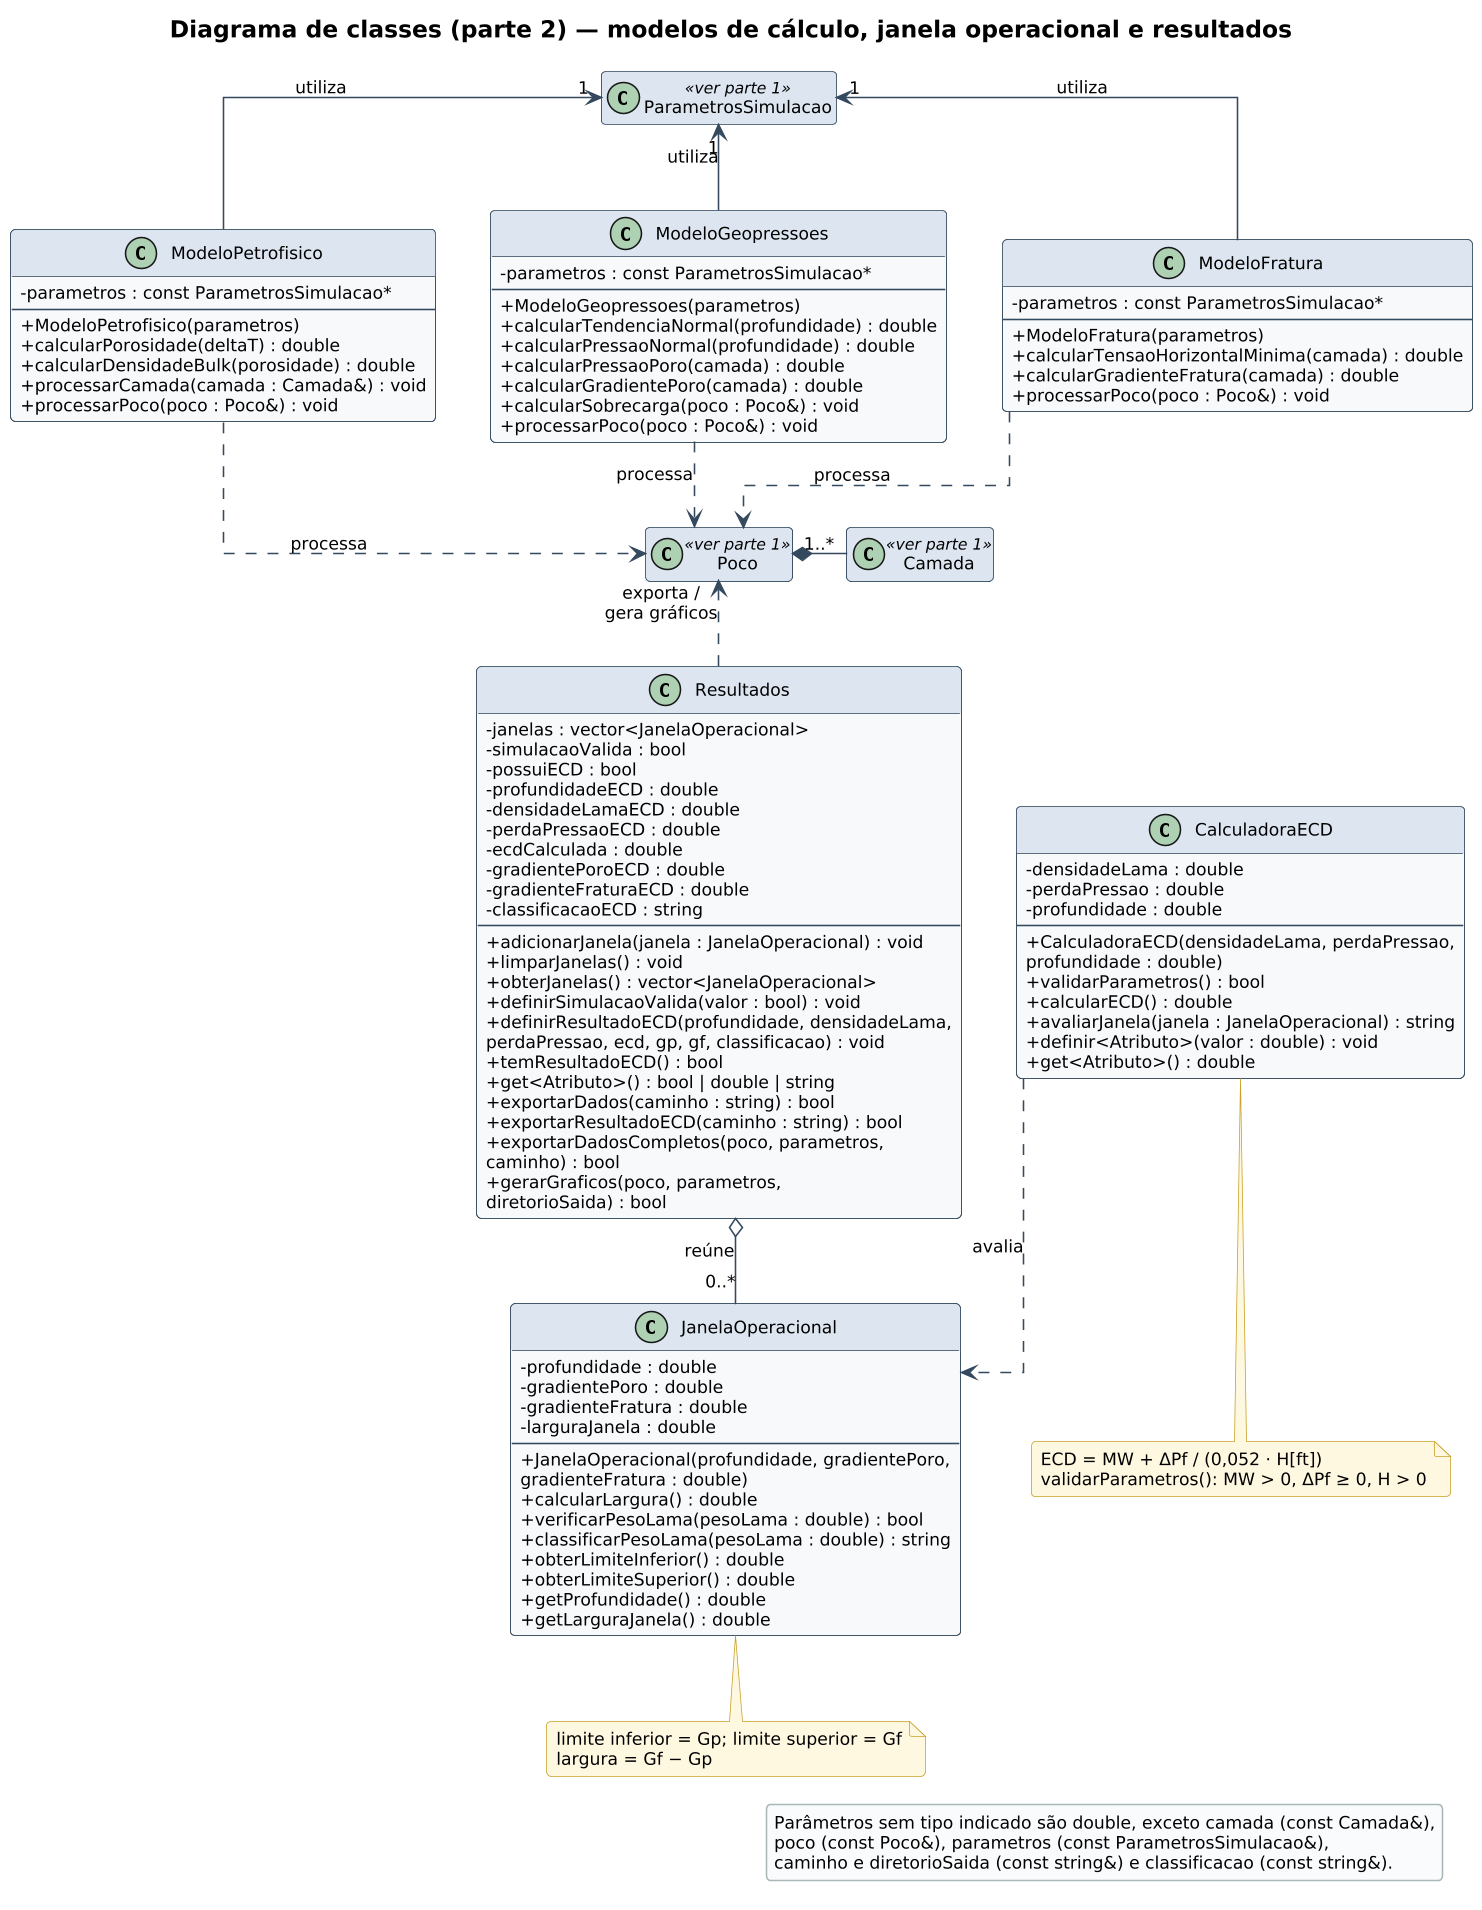

The diagram above was rendered by PlantUML. Its source (embedded in the PNG):
@startuml 04b_classes_modelos_resultados
!include estilo.iuml
skinparam linetype ortho
skinparam nodesep 35
skinparam ranksep 55
title Diagrama de classes (parte 2) — modelos de cálculo, janela operacional e resultados

class ModeloPetrofisico {
  - parametros : const ParametrosSimulacao*
  --
  + ModeloPetrofisico(parametros)
  + calcularPorosidade(deltaT) : double
  + calcularDensidadeBulk(porosidade) : double
  + processarCamada(camada : Camada&) : void
  + processarPoco(poco : Poco&) : void
}

class ModeloGeopressoes {
  - parametros : const ParametrosSimulacao*
  --
  + ModeloGeopressoes(parametros)
  + calcularTendenciaNormal(profundidade) : double
  + calcularPressaoNormal(profundidade) : double
  + calcularPressaoPoro(camada) : double
  + calcularGradientePoro(camada) : double
  + calcularSobrecarga(poco : Poco&) : void
  + processarPoco(poco : Poco&) : void
}

class ModeloFratura {
  - parametros : const ParametrosSimulacao*
  --
  + ModeloFratura(parametros)
  + calcularTensaoHorizontalMinima(camada) : double
  + calcularGradienteFratura(camada) : double
  + processarPoco(poco : Poco&) : void
}

class CalculadoraECD {
  - densidadeLama : double
  - perdaPressao : double
  - profundidade : double
  --
  + CalculadoraECD(densidadeLama, perdaPressao,
      profundidade : double)
  + validarParametros() : bool
  + calcularECD() : double
  + avaliarJanela(janela : JanelaOperacional) : string
  + definir<Atributo>(valor : double) : void
  + get<Atributo>() : double
}

class JanelaOperacional {
  - profundidade : double
  - gradientePoro : double
  - gradienteFratura : double
  - larguraJanela : double
  --
  + JanelaOperacional(profundidade, gradientePoro,
      gradienteFratura : double)
  + calcularLargura() : double
  + verificarPesoLama(pesoLama : double) : bool
  + classificarPesoLama(pesoLama : double) : string
  + obterLimiteInferior() : double
  + obterLimiteSuperior() : double
  + getProfundidade() : double
  + getLarguraJanela() : double
}

class Resultados {
  - janelas : vector<JanelaOperacional>
  - simulacaoValida : bool
  - possuiECD : bool
  - profundidadeECD : double
  - densidadeLamaECD : double
  - perdaPressaoECD : double
  - ecdCalculada : double
  - gradientePoroECD : double
  - gradienteFraturaECD : double
  - classificacaoECD : string
  --
  + adicionarJanela(janela : JanelaOperacional) : void
  + limparJanelas() : void
  + obterJanelas() : vector<JanelaOperacional>
  + definirSimulacaoValida(valor : bool) : void
  + definirResultadoECD(profundidade, densidadeLama,
      perdaPressao, ecd, gp, gf, classificacao) : void
  + temResultadoECD() : bool
  + get<Atributo>() : bool | double | string
  + exportarDados(caminho : string) : bool
  + exportarResultadoECD(caminho : string) : bool
  + exportarDadosCompletos(poco, parametros,
      caminho) : bool
  + gerarGraficos(poco, parametros,
      diretorioSaida) : bool
}

class ParametrosSimulacao <<ver parte 1>>
class Poco <<ver parte 1>>
class Camada <<ver parte 1>>
hide ParametrosSimulacao members
hide Poco members
hide Camada members

ModeloPetrofisico -up-> "1" ParametrosSimulacao : utiliza
ModeloGeopressoes -up-> "1" ParametrosSimulacao : utiliza
ModeloFratura -up-> "1" ParametrosSimulacao : utiliza
ModeloPetrofisico ..> Poco : processa
ModeloGeopressoes ..> Poco : processa
ModeloFratura ..> Poco : processa
Poco *-right- "1..*" Camada
Resultados o-- "0..*" JanelaOperacional : reúne
CalculadoraECD ..> JanelaOperacional : avalia
Resultados .up.> Poco : exporta /\ngera gráficos

note bottom of CalculadoraECD
  ECD = MW + ΔPf / (0,052 · H[ft])
  validarParametros(): MW > 0, ΔPf ≥ 0, H > 0
end note
note bottom of JanelaOperacional
  limite inferior = Gp; limite superior = Gf
  largura = Gf − Gp
end note
legend bottom right
  Parâmetros sem tipo indicado são double, exceto camada (const Camada&),
  poco (const Poco&), parametros (const ParametrosSimulacao&),
  caminho e diretorioSaida (const string&) e classificacao (const string&).
endlegend
@enduml